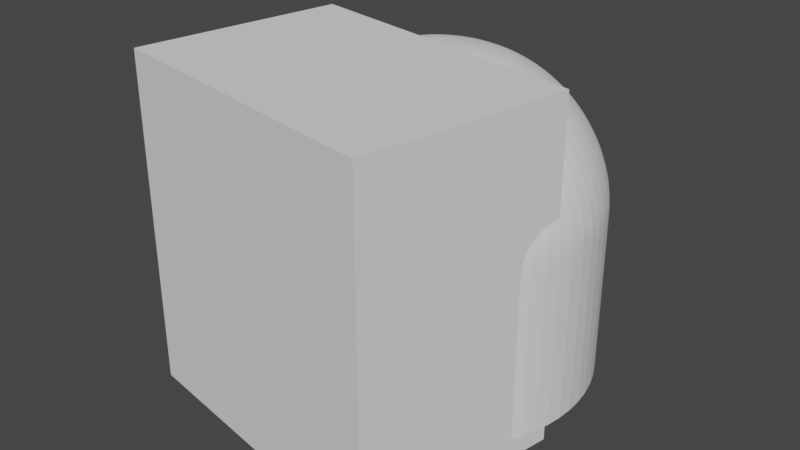# Source: Door_stop_nub.blend  (saved by Blender 2.92.15; exported with 4.5.12 LTS)
import bpy
from mathutils import Matrix  # noqa: F401  (used for matrix-valued properties, if any)

bpy.ops.wm.read_factory_settings(use_empty=True)
scene = bpy.context.scene
scene.name = 'Scene'

# ---- collections
col_collection = bpy.data.collections.new('Collection'); scene.collection.children.link(col_collection)

# ---- world
world_world = bpy.data.worlds.new('World'); scene.world = world_world
world_world.use_nodes = True; world_world.node_tree.nodes.clear()
_N = world_world.node_tree.nodes; _L = world_world.node_tree.links
n0 = _N.new('ShaderNodeOutputWorld'); n0.name = 'World Output'; n0.location = (300, 300)
n1 = _N.new('ShaderNodeBackground'); n1.name = 'Background'; n1.location = (10, 300)
n1.inputs[0].default_value = (0.05088, 0.05088, 0.05088, 1.0)
_L.new(n1.outputs[0], n0.inputs[0])
n0.is_active_output = True
world_world.color = (0.05088, 0.05088, 0.05088)
world_world.use_sun_shadow = False
world_world.sun_shadow_jitter_overblur = 0.0

# ---- meshes
me_circle = bpy.data.meshes.new('Circle')
me_circle.from_pydata([(0.0, 7.775, 0.0), (-2.976, 7.184, 0.0), (-5.498, 5.498, 0.0), (-7.184, 2.976, 0.0), (-7.775, -3.399e-07, 0.0), (-7.184, -2.976, 0.0), (-5.498, -5.498, 0.0), (-2.976, -7.184, 0.0), (-1.174e-06, -7.775, 0.0), (2.976, -7.184, 0.0), (5.498, -5.498, 0.0), (7.184, -2.976, 0.0), (7.775, 9.272e-08, 0.0), (7.184, 2.976, 0.0), (5.498, 5.498, 0.0), (2.976, 7.184, 0.0), (-7.775, -2.163e-07, 6.911), (-2.976, 7.184, 8.063), (-7.184, 2.976, 6.911), (-5.498, 5.498, 6.911), (-3.399e-07, 7.775, 6.911), (-7.184, -2.976, 8.063), (-5.498, -5.498, 8.063), (-2.976, -7.184, 8.063), (-1.174e-06, -7.775, 8.063), (2.976, -7.184, 8.063), (5.498, -5.498, 8.063), (7.184, -2.976, 8.063), (7.775, 9.272e-08, 8.063), (7.184, 2.976, 8.063), (5.498, 5.498, 8.063), (2.976, 7.184, 6.911), (-0.6814, -0.7146, 14.94), (8.338e-11, -1.363, 14.9), (3.032e-10, -2.576, 14.62), (6.139e-10, -3.645, 14.22), (9.702e-10, -4.576, 13.69), (1.326e-09, -5.375, 13.07), (1.637e-09, -6.048, 12.38), (1.857e-09, -6.6, 11.64), (1.94e-09, -7.039, 10.88), (1.842e-09, -7.37, 10.12), (1.516e-09, -7.599, 9.375), (9.171e-10, -7.732, 8.683), (7.184, -2.976, 6.911), (0.5216, -1.259, 14.9), (0.9857, -2.38, 14.62), (1.395, -3.367, 14.22), (1.751, -4.227, 13.69), (2.057, -4.965, 13.07), (2.314, -5.587, 12.38), (2.526, -6.098, 11.64), (2.694, -6.504, 10.88), (2.821, -6.809, 10.12), (2.908, -7.021, 9.375), (2.959, -7.144, 8.683), (5.498, -5.498, 6.911), (0.9637, -0.9637, 14.9), (1.821, -1.821, 14.62), (2.577, -2.577, 14.22), (3.235, -3.235, 13.69), (3.8, -3.8, 13.07), (4.276, -4.276, 12.38), (4.667, -4.667, 11.64), (4.978, -4.978, 10.88), (5.212, -5.212, 10.12), (5.374, -5.374, 9.375), (5.468, -5.468, 8.683), (2.976, -7.184, 6.911), (1.259, -0.5216, 14.9), (2.38, -0.9857, 14.62), (3.367, -1.395, 14.22), (4.227, -1.751, 13.69), (4.965, -2.057, 13.07), (5.587, -2.314, 12.38), (6.098, -2.526, 11.64), (6.504, -2.694, 10.88), (6.809, -2.821, 10.12), (7.021, -2.908, 9.375), (7.144, -2.959, 8.683), (-2.976, 7.184, 6.911), (1.363, 5.966e-08, 14.9), (2.576, 1.129e-07, 14.62), (3.645, 1.599e-07, 14.22), (4.576, 2.01e-07, 13.69), (5.375, 2.363e-07, 13.07), (6.048, 2.66e-07, 12.38), (6.6, 2.904e-07, 11.64), (7.039, 3.096e-07, 10.88), (7.37, 3.24e-07, 10.12), (7.599, 3.337e-07, 9.375), (7.732, 3.389e-07, 8.683), (-1.174e-06, -7.775, 6.911), (1.259, 0.5216, 14.9), (2.38, 0.9857, 14.62), (3.367, 1.395, 14.22), (4.227, 1.751, 13.69), (4.965, 2.057, 13.07), (5.587, 2.314, 12.38), (6.098, 2.526, 11.64), (6.504, 2.694, 10.88), (6.809, 2.821, 10.12), (7.021, 2.908, 9.375), (7.144, 2.959, 8.683), (-2.976, -7.184, 6.911), (0.9637, 0.9637, 14.9), (1.821, 1.821, 14.62), (2.577, 2.577, 14.22), (3.235, 3.235, 13.69), (3.8, 3.8, 13.07), (4.276, 4.276, 12.38), (4.667, 4.667, 11.64), (4.978, 4.978, 10.88), (5.212, 5.212, 10.12), (5.374, 5.374, 9.375), (5.468, 5.468, 8.683), (5.498, 5.498, 6.911), (0.5216, 1.259, 14.9), (0.9857, 2.38, 14.62), (1.395, 3.367, 14.22), (1.751, 4.227, 13.69), (2.057, 4.965, 13.07), (2.314, 5.587, 12.38), (2.526, 6.098, 11.64), (2.694, 6.504, 10.88), (2.821, 6.809, 10.12), (2.908, 7.021, 9.375), (2.959, 7.144, 8.683), (2.976, 7.184, 8.063), (-1.192e-07, 1.363, 14.9), (-2.255e-07, 2.576, 14.62), (-3.192e-07, 3.645, 14.22), (-4.01e-07, 4.576, 13.69), (-4.712e-07, 5.375, 13.07), (-5.303e-07, 6.048, 12.38), (-5.789e-07, 6.6, 11.64), (-6.173e-07, 7.039, 10.88), (-6.462e-07, 7.37, 10.12), (-6.659e-07, 7.599, 9.375), (-6.769e-07, 7.732, 8.683), (-6.797e-07, 7.775, 8.063), (-0.5216, 1.259, 14.9), (-0.9857, 2.38, 14.62), (-1.395, 3.367, 14.22), (-1.751, 4.227, 13.69), (-2.057, 4.965, 13.07), (-2.314, 5.587, 12.38), (-2.526, 6.098, 11.64), (-2.694, 6.504, 10.88), (-2.821, 6.809, 10.12), (-2.908, 7.021, 9.375), (-2.959, 7.144, 8.683), (-7.184, -2.976, 6.911), (-0.9637, 0.9637, 14.9), (-1.821, 1.821, 14.62), (-2.577, 2.577, 14.22), (-3.235, 3.235, 13.69), (-3.8, 3.8, 13.07), (-4.276, 4.276, 12.38), (-4.667, 4.667, 11.64), (-4.978, 4.978, 10.88), (-5.212, 5.212, 10.12), (-5.374, 5.374, 9.375), (-5.468, 5.468, 8.683), (-5.498, 5.498, 8.063), (-1.259, 0.5216, 14.9), (-2.38, 0.9857, 14.62), (-3.367, 1.395, 14.22), (-4.227, 1.751, 13.69), (-4.965, 2.057, 13.07), (-5.587, 2.314, 12.38), (-6.098, 2.526, 11.64), (-6.504, 2.694, 10.88), (-6.809, 2.821, 10.12), (-7.021, 2.908, 9.375), (-7.144, 2.959, 8.683), (-7.184, 2.976, 8.063), (-1.363, -1.634e-08, 14.9), (-2.576, -3.102e-08, 14.62), (-3.645, -4.408e-08, 14.22), (-4.576, -5.553e-08, 13.69), (-5.375, -6.542e-08, 13.07), (-6.048, -7.375e-08, 12.38), (-6.6, -8.057e-08, 11.64), (-7.039, -8.588e-08, 10.88), (-7.37, -8.973e-08, 10.12), (-7.599, -9.214e-08, 9.375), (-7.732, -9.313e-08, 8.683), (-7.775, -9.272e-08, 8.063), (-1.259, -0.5216, 14.9), (-2.38, -0.9857, 14.62), (-3.367, -1.395, 14.22), (-4.227, -1.751, 13.69), (-4.965, -2.057, 13.07), (-5.587, -2.314, 12.38), (-6.098, -2.526, 11.64), (-6.504, -2.694, 10.88), (-6.809, -2.821, 10.12), (-7.021, -2.908, 9.375), (-7.144, -2.959, 8.683), (-5.498, -5.498, 6.911), (-0.9637, -0.9637, 14.9), (-1.821, -1.821, 14.62), (-2.577, -2.577, 14.22), (-3.235, -3.235, 13.69), (-3.8, -3.8, 13.07), (-4.276, -4.276, 12.38), (-4.667, -4.667, 11.64), (-4.978, -4.978, 10.88), (-5.212, -5.212, 10.12), (-5.374, -5.374, 9.375), (-5.468, -5.468, 8.683), (7.775, 9.272e-08, 6.911), (-0.5216, -1.259, 14.9), (-0.9857, -2.38, 14.62), (-1.395, -3.367, 14.22), (-1.751, -4.227, 13.69), (-2.057, -4.965, 13.07), (-2.314, -5.587, 12.38), (-2.526, -6.098, 11.64), (-2.694, -6.504, 10.88), (-2.821, -6.809, 10.12), (-2.908, -7.021, 9.375), (-2.959, -7.144, 8.683), (7.184, 2.976, 6.911), (-2.506e-07, -0.7823, 14.96), (0.6814, -0.7146, 14.94), (-0.7376, 1.202e-07, 14.97), (-2.403e-07, 1.202e-07, 15.01), (0.7376, 2.575e-07, 14.97), (-0.6814, 0.7146, 14.94), (-2.916e-07, 0.7823, 14.96), (0.6814, 0.7146, 14.94), (0.0, 6.955, 0.0), (-2.661, 6.425, 0.0), (-4.918, 4.918, 0.0), (-6.425, 2.661, 0.0), (-6.955, -3.458e-07, 0.0), (-6.425, -2.661, 0.0), (-4.918, -4.918, 0.0), (-2.661, -6.425, 0.0), (-1.194e-06, -6.955, 0.0), (2.661, -6.425, 0.0), (4.918, -4.918, 0.0), (6.425, -2.661, 0.0), (6.955, 9.433e-08, 0.0), (6.425, 2.661, 0.0), (4.918, 4.918, 0.0), (2.661, 6.425, 0.0), (-6.955, -2.201e-07, 7.032), (-6.425, 2.661, 7.032), (4.918, -4.918, 7.032), (-2.661, 6.425, 7.032), (-2.661, -6.425, 7.032), (-6.425, -2.661, 7.032), (-0.5623, 1.358, 7.032), (-1.125, 2.715, 7.032), (-1.687, 4.073, 7.032), (-3.117, 3.117, 7.032), (-2.078, 2.078, 7.032), (-1.039, 1.039, 7.032), (1.358, -0.5623, 7.032), (2.715, -1.125, 7.032), (4.073, -1.687, 7.032), (4.408, 3.087e-08, 7.032), (2.939, 3.615e-09, 7.032), (1.469, -2.364e-08, 7.032), (4.073, 1.687, 7.032), (2.715, 1.125, 7.032), (1.358, 0.5623, 7.032), (-0.5623, -1.358, 7.032), (-1.125, -2.715, 7.032), (-1.687, -4.073, 7.032), (-9.847e-07, -4.408, 7.032), (-8.991e-07, -2.939, 7.032), (-8.135e-07, -1.469, 7.032), (-4.073, 1.687, 7.032), (-2.715, 1.125, 7.032), (-1.358, 0.5623, 7.032), (1.687, -4.073, 7.032), (1.125, -2.715, 7.032), (0.5623, -1.358, 7.032), (-1.358, -0.5623, 7.032), (-2.715, -1.125, 7.032), (-4.073, -1.687, 7.032), (-3.117, -3.117, 7.032), (-2.078, -2.078, 7.032), (-1.039, -1.039, 7.032), (-4.408, -1.443e-07, 7.032), (-2.939, -1.132e-07, 7.032), (-1.469, -8.204e-08, 7.032), (-6.558e-07, 1.469, 7.032), (-5.838e-07, 2.939, 7.032), (-5.118e-07, 4.408, 7.032), (3.117, 3.117, 7.032), (2.078, 2.078, 7.032), (1.039, 1.039, 7.032), (3.117, -3.117, 7.032), (2.078, -2.078, 7.032), (1.039, -1.039, 7.032), (0.5623, 1.358, 7.032), (1.125, 2.715, 7.032), (1.687, 4.073, 7.032), (0.7347, 0.7704, 7.032), (-1.549e-07, 0.8435, 7.032), (-0.7347, 0.7704, 7.032), (0.7953, 7.886e-08, 7.032), (-7.905e-08, 3.02e-08, 7.032), (-0.7953, 3.02e-08, 7.032), (0.7347, -0.7704, 7.032), (-2.132e-07, -0.8435, 7.032), (-0.7347, -0.7704, 7.032), (-4.915, 4.915, 7.032), (6.421, -2.66, 7.032), (6.95, 8.097e-08, 7.032), (6.421, 2.66, 7.032), (-1.147e-06, -6.95, 7.032), (2.66, -6.421, 7.032), (-4.915, -4.915, 7.032), (-4.011e-07, 6.95, 7.032), (4.915, 4.915, 7.032), (2.66, 6.421, 7.032), (-5.249, -2.174, 7.032), (-5.681, -1.822e-07, 7.032), (-2.174, -5.249, 7.032), (4.017, -4.017, 7.032), (-2.174, 5.249, 7.032), (-5.249, 2.174, 7.032), (2.173, 5.247, 7.032), (-4.564e-07, 5.679, 7.032), (5.247, 2.173, 7.032), (4.016, 4.016, 7.032), (-4.016, 4.016, 7.032), (-1.066e-06, -5.679, 7.032), (-4.016, -4.016, 7.032), (2.173, -5.247, 7.032), (5.247, -2.173, 7.032), (5.679, 5.592e-08, 7.032)], [], [(212, 224, 29, 28), (152, 200, 22, 21), (224, 116, 30, 29), (200, 104, 23, 22), (116, 31, 128, 30), (104, 92, 24, 23), (20, 80, 17, 140), (31, 20, 140, 128), (92, 68, 25, 24), (80, 19, 164, 17), (68, 56, 26, 25), (19, 18, 176, 164), (56, 44, 27, 26), (18, 16, 188, 176), (44, 212, 28, 27), (16, 152, 21, 188), (81, 93, 232, 229), (69, 81, 229, 226), (57, 69, 226, 45), (232, 117, 129, 231), (229, 232, 231, 228), (226, 229, 228, 225), (45, 226, 225, 33), (231, 129, 141, 230), (228, 231, 230, 227), (225, 228, 227, 32), (33, 225, 32, 213), (230, 141, 153, 165), (227, 230, 165, 177), (32, 227, 177, 189), (213, 32, 189, 201), (93, 105, 117, 232), (33, 34, 46, 45), (45, 46, 58, 57), (57, 58, 70, 69), (69, 70, 82, 81), (81, 82, 94, 93), (93, 94, 106, 105), (105, 106, 118, 117), (117, 118, 130, 129), (129, 130, 142, 141), (141, 142, 154, 153), (153, 154, 166, 165), (165, 166, 178, 177), (177, 178, 190, 189), (189, 190, 202, 201), (201, 202, 214, 213), (213, 214, 34, 33), (34, 35, 47, 46), (46, 47, 59, 58), (58, 59, 71, 70), (70, 71, 83, 82), (82, 83, 95, 94), (94, 95, 107, 106), (106, 107, 119, 118), (118, 119, 131, 130), (130, 131, 143, 142), (142, 143, 155, 154), (154, 155, 167, 166), (166, 167, 179, 178), (178, 179, 191, 190), (190, 191, 203, 202), (202, 203, 215, 214), (214, 215, 35, 34), (35, 36, 48, 47), (47, 48, 60, 59), (59, 60, 72, 71), (71, 72, 84, 83), (83, 84, 96, 95), (95, 96, 108, 107), (107, 108, 120, 119), (119, 120, 132, 131), (131, 132, 144, 143), (143, 144, 156, 155), (155, 156, 168, 167), (167, 168, 180, 179), (179, 180, 192, 191), (191, 192, 204, 203), (203, 204, 216, 215), (215, 216, 36, 35), (36, 37, 49, 48), (48, 49, 61, 60), (60, 61, 73, 72), (72, 73, 85, 84), (84, 85, 97, 96), (96, 97, 109, 108), (108, 109, 121, 120), (120, 121, 133, 132), (132, 133, 145, 144), (144, 145, 157, 156), (156, 157, 169, 168), (168, 169, 181, 180), (180, 181, 193, 192), (192, 193, 205, 204), (204, 205, 217, 216), (216, 217, 37, 36), (37, 38, 50, 49), (49, 50, 62, 61), (61, 62, 74, 73), (73, 74, 86, 85), (85, 86, 98, 97), (97, 98, 110, 109), (109, 110, 122, 121), (121, 122, 134, 133), (133, 134, 146, 145), (145, 146, 158, 157), (157, 158, 170, 169), (169, 170, 182, 181), (181, 182, 194, 193), (193, 194, 206, 205), (205, 206, 218, 217), (217, 218, 38, 37), (38, 39, 51, 50), (50, 51, 63, 62), (62, 63, 75, 74), (74, 75, 87, 86), (86, 87, 99, 98), (98, 99, 111, 110), (110, 111, 123, 122), (122, 123, 135, 134), (134, 135, 147, 146), (146, 147, 159, 158), (158, 159, 171, 170), (170, 171, 183, 182), (182, 183, 195, 194), (194, 195, 207, 206), (206, 207, 219, 218), (218, 219, 39, 38), (39, 40, 52, 51), (51, 52, 64, 63), (63, 64, 76, 75), (75, 76, 88, 87), (87, 88, 100, 99), (99, 100, 112, 111), (111, 112, 124, 123), (123, 124, 136, 135), (135, 136, 148, 147), (147, 148, 160, 159), (159, 160, 172, 171), (171, 172, 184, 183), (183, 184, 196, 195), (195, 196, 208, 207), (207, 208, 220, 219), (219, 220, 40, 39), (40, 41, 53, 52), (52, 53, 65, 64), (64, 65, 77, 76), (76, 77, 89, 88), (88, 89, 101, 100), (100, 101, 113, 112), (112, 113, 125, 124), (124, 125, 137, 136), (136, 137, 149, 148), (148, 149, 161, 160), (160, 161, 173, 172), (172, 173, 185, 184), (184, 185, 197, 196), (196, 197, 209, 208), (208, 209, 221, 220), (220, 221, 41, 40), (41, 42, 54, 53), (53, 54, 66, 65), (65, 66, 78, 77), (77, 78, 90, 89), (89, 90, 102, 101), (101, 102, 114, 113), (113, 114, 126, 125), (125, 126, 138, 137), (137, 138, 150, 149), (149, 150, 162, 161), (161, 162, 174, 173), (173, 174, 186, 185), (185, 186, 198, 197), (197, 198, 210, 209), (209, 210, 222, 221), (221, 222, 42, 41), (42, 43, 55, 54), (54, 55, 67, 66), (66, 67, 79, 78), (78, 79, 91, 90), (90, 91, 103, 102), (102, 103, 115, 114), (114, 115, 127, 126), (126, 127, 139, 138), (138, 139, 151, 150), (150, 151, 163, 162), (162, 163, 175, 174), (174, 175, 187, 186), (186, 187, 199, 198), (198, 199, 211, 210), (210, 211, 223, 222), (222, 223, 43, 42), (43, 24, 25, 55), (55, 25, 26, 67), (67, 26, 27, 79), (79, 27, 28, 91), (91, 28, 29, 103), (103, 29, 30, 115), (115, 30, 128, 127), (127, 128, 140, 139), (139, 140, 17, 151), (151, 17, 164, 163), (163, 164, 176, 175), (175, 176, 188, 187), (187, 188, 21, 199), (199, 21, 22, 211), (211, 22, 23, 223), (223, 23, 24, 43), (4, 5, 152, 16), (11, 12, 212, 44), (3, 4, 16, 18), (10, 11, 44, 56), (2, 3, 18, 19), (9, 10, 56, 68), (1, 2, 19, 80), (8, 9, 68, 92), (15, 0, 20, 31), (0, 1, 80, 20), (7, 8, 92, 104), (14, 15, 31, 116), (6, 7, 104, 200), (13, 14, 116, 224), (5, 6, 200, 152), (12, 13, 224, 212), (237, 249, 254, 238), (244, 313, 314, 245), (236, 250, 249, 237), (243, 251, 313, 244), (235, 312, 250, 236), (242, 317, 251, 243), (234, 252, 312, 235), (241, 316, 317, 242), (248, 321, 319, 233), (233, 319, 252, 234), (240, 253, 316, 241), (247, 320, 321, 248), (239, 318, 253, 240), (246, 315, 320, 247), (238, 254, 318, 239), (245, 314, 315, 246), (1, 0, 233, 234), (2, 1, 234, 235), (3, 2, 235, 236), (4, 3, 236, 237), (5, 4, 237, 238), (6, 5, 238, 239), (7, 6, 239, 240), (8, 7, 240, 241), (9, 8, 241, 242), (10, 9, 242, 243), (11, 10, 243, 244), (12, 11, 244, 245), (13, 12, 245, 246), (14, 13, 246, 247), (15, 14, 247, 248), (0, 15, 248, 233), (302, 328, 331, 294), (294, 295, 301, 302), (295, 296, 300, 301), (336, 313, 251, 325), (297, 298, 262, 263), (298, 299, 261, 262), (329, 319, 321, 328), (302, 301, 292, 293), (301, 300, 291, 292), (322, 254, 249, 323), (288, 289, 283, 284), (289, 290, 282, 283), (325, 251, 317, 335), (279, 280, 298, 297), (280, 281, 299, 298), (331, 320, 315, 330), (267, 268, 295, 294), (268, 269, 296, 295), (324, 253, 318, 334), (285, 286, 271, 272), (286, 287, 270, 271), (326, 252, 319, 329), (293, 292, 256, 257), (292, 291, 255, 256), (323, 249, 250, 327), (276, 277, 289, 288), (277, 278, 290, 289), (334, 318, 254, 322), (284, 283, 286, 285), (283, 282, 287, 286), (335, 317, 316, 333), (273, 274, 280, 279), (274, 275, 281, 280), (327, 250, 312, 332), (258, 259, 277, 276), (259, 260, 278, 277), (333, 316, 253, 324), (272, 271, 274, 273), (271, 270, 275, 274), (330, 315, 314, 337), (264, 265, 268, 267), (265, 266, 269, 268), (332, 312, 252, 326), (257, 256, 259, 258), (256, 255, 260, 259), (263, 262, 265, 264), (262, 261, 266, 265), (300, 296, 269, 303), (303, 269, 266, 306), (306, 266, 261, 309), (309, 261, 299, 281), (291, 300, 303, 304), (304, 303, 306, 307), (307, 306, 309, 310), (310, 309, 281, 275), (255, 291, 304, 305), (305, 304, 307, 308), (308, 307, 310, 311), (311, 310, 275, 270), (260, 255, 305, 278), (278, 305, 308, 290), (290, 308, 311, 282), (282, 311, 270, 287), (337, 314, 313, 336), (263, 336, 325, 297), (293, 329, 328, 302), (284, 322, 323, 288), (297, 325, 335, 279), (294, 331, 330, 267), (272, 324, 334, 285), (257, 326, 329, 293), (288, 323, 327, 276), (285, 334, 322, 284), (279, 335, 333, 273), (276, 327, 332, 258), (273, 333, 324, 272), (267, 330, 337, 264), (258, 332, 326, 257), (264, 337, 336, 263), (328, 321, 320, 331)])
_k = {(0, 1): 1.0, (1, 2): 1.0, (2, 3): 1.0, (3, 4): 1.0, (4, 5): 1.0, (5, 6): 1.0, (6, 7): 1.0, (7, 8): 1.0, (8, 9): 1.0, (9, 10): 1.0, (10, 11): 1.0, (11, 12): 1.0, (12, 13): 1.0, (13, 14): 1.0, (14, 15): 1.0, (0, 15): 1.0, (233, 234): 1.0, (234, 235): 1.0, (235, 236): 1.0, (236, 237): 1.0, (237, 238): 1.0, (238, 239): 1.0, (239, 240): 1.0, (240, 241): 1.0, (241, 242): 1.0, (242, 243): 1.0, (243, 244): 1.0, (244, 245): 1.0, (245, 246): 1.0, (246, 247): 1.0, (247, 248): 1.0, (233, 248): 1.0, (249, 250): 1.0, (249, 254): 1.0, (294, 302): 1.0, (263, 297): 1.0, (293, 302): 1.0, (284, 288): 1.0, (279, 297): 1.0, (267, 294): 1.0, (272, 285): 1.0, (257, 293): 1.0, (276, 288): 1.0, (284, 285): 1.0, (273, 279): 1.0, (258, 276): 1.0, (272, 273): 1.0, (264, 267): 1.0, (257, 258): 1.0, (263, 264): 1.0, (320, 321): 1.0, (319, 321): 1.0, (315, 320): 1.0, (316, 317): 1.0, (314, 315): 1.0, (313, 314): 1.0, (254, 318): 1.0, (253, 318): 1.0, (253, 316): 1.0, (252, 319): 1.0, (252, 312): 1.0, (251, 317): 1.0, (250, 312): 1.0, (251, 313): 1.0}
me_circle.attributes.new('crease_edge', 'FLOAT', 'EDGE').data.foreach_set('value', [_k.get((min(e.vertices), max(e.vertices)), 0.0) for e in me_circle.edges])
_uv = me_circle.uv_layers.new(name='UVMap')
_uv.uv.foreach_set('vector', [0.0, 0.0, 0.0, 0.0, 0.0, 0.0, 0.0, 0.0, 0.0, 0.0, 0.0, 0.0, 0.0, 0.0, 0.0, 0.0, 0.0, 0.0, 0.0, 0.0, 0.0, 0.0, 0.0, 0.0, 0.0, 0.0, 0.0, 0.0, 0.0, 0.0, 0.0, 0.0, 0.0, 0.0, 0.0, 0.0, 0.0, 0.0, 0.0, 0.0, 0.0, 0.0, 0.0, 0.0, 0.0, 0.0, 0.0, 0.0, 0.0, 0.0, 0.0, 0.0, 0.0, 0.0, 0.0, 0.0, 0.0, 0.0, 0.0, 0.0, 0.0, 0.0, 0.0, 0.0, 0.0, 0.0, 0.0, 0.0, 0.0, 0.0, 0.0, 0.0, 0.0, 0.0, 0.0, 0.0, 0.0, 0.0, 0.0, 0.0, 0.0, 0.0, 0.0, 0.0, 0.0, 0.0, 0.0, 0.0, 0.0, 0.0, 0.0, 0.0, 0.0, 0.0, 0.0, 0.0, 0.0, 0.0, 0.0, 0.0, 0.0, 0.0, 0.0, 0.0, 0.0, 0.0, 0.0, 0.0, 0.0, 0.0, 0.0, 0.0, 0.0, 0.0, 0.0, 0.0, 0.0, 0.0, 0.0, 0.0, 0.0, 0.0, 0.0, 0.0, 0.0, 0.0, 0.0, 0.0, 0.25, 11.92, 0.3125, 11.92, 0.375, 11.92, 0.3214, 11.92, 0.1875, 11.92, 0.25, 11.92, 0.3214, 11.92, 0.25, 11.92, 0.125, 11.92, 0.1875, 11.92, 0.25, 11.92, 0.0625, 11.92, 0.375, 11.92, 0.4375, 11.92, 0.5, 11.92, 0.4286, 11.92, 0.3214, 11.92, 0.375, 11.92, 0.4286, 11.92, 0.375, 11.92, 0.25, 11.92, 0.3214, 11.92, 0.375, 11.92, 0.2857, 11.92, 0.0625, 11.92, 0.25, 11.92, 0.2857, 11.92, 0.0, 11.92, 0.5714, 11.92, 0.5, 11.92, 0.5625, 11.92, 0.625, 11.92, 0.625, 11.92, 0.5714, 11.92, 0.625, 11.92, 0.6786, 11.92, 0.7143, 11.92, 0.625, 11.92, 0.6786, 11.92, 0.75, 11.92, 1.0, 11.92, 0.7143, 11.92, 0.75, 11.92, 0.9375, 11.92, 0.625, 11.92, 0.5625, 11.92, 0.625, 11.92, 0.6875, 11.92, 0.6786, 11.92, 0.625, 11.92, 0.6875, 11.92, 0.75, 11.92, 0.75, 11.92, 0.6786, 11.92, 0.75, 11.92, 0.8125, 11.92, 0.9375, 11.92, 0.75, 11.92, 0.8125, 11.92, 0.875, 11.92, 0.3125, 11.92, 0.375, 11.92, 0.4375, 11.92, 0.375, 11.92, 0.0, 11.92, 0.0, 11.69, 0.0625, 11.69, 0.0625, 11.92, 0.0625, 11.92, 0.0625, 11.69, 0.125, 11.69, 0.125, 11.92, 0.125, 11.92, 0.125, 11.69, 0.1875, 11.69, 0.1875, 11.92, 0.1875, 11.92, 0.1875, 11.69, 0.25, 11.69, 0.25, 11.92, 0.25, 11.92, 0.25, 11.69, 0.3125, 11.69, 0.3125, 11.92, 0.3125, 11.92, 0.3125, 11.69, 0.375, 11.69, 0.375, 11.92, 0.375, 11.92, 0.375, 11.69, 0.4375, 11.69, 0.4375, 11.92, 0.4375, 11.92, 0.4375, 11.69, 0.5, 11.69, 0.5, 11.92, 0.5, 11.92, 0.5, 11.69, 0.5625, 11.69, 0.5625, 11.92, 0.5625, 11.92, 0.5625, 11.69, 0.625, 11.69, 0.625, 11.92, 0.625, 11.92, 0.625, 11.69, 0.6875, 11.69, 0.6875, 11.92, 0.6875, 11.92, 0.6875, 11.69, 0.75, 11.69, 0.75, 11.92, 0.75, 11.92, 0.75, 11.69, 0.8125, 11.69, 0.8125, 11.92, 0.8125, 11.92, 0.8125, 11.69, 0.875, 11.69, 0.875, 11.92, 0.875, 11.92, 0.875, 11.69, 0.9375, 11.69, 0.9375, 11.92, 0.9375, 11.92, 0.9375, 11.69, 1.0, 11.69, 1.0, 11.92, 0.0, 11.69, 0.0, 11.34, 0.0625, 11.34, 0.0625, 11.69, 0.0625, 11.69, 0.0625, 11.34, 0.125, 11.34, 0.125, 11.69, 0.125, 11.69, 0.125, 11.34, 0.1875, 11.34, 0.1875, 11.69, 0.1875, 11.69, 0.1875, 11.34, 0.25, 11.34, 0.25, 11.69, 0.25, 11.69, 0.25, 11.34, 0.3125, 11.34, 0.3125, 11.69, 0.3125, 11.69, 0.3125, 11.34, 0.375, 11.34, 0.375, 11.69, 0.375, 11.69, 0.375, 11.34, 0.4375, 11.34, 0.4375, 11.69, 0.4375, 11.69, 0.4375, 11.34, 0.5, 11.34, 0.5, 11.69, 0.5, 11.69, 0.5, 11.34, 0.5625, 11.34, 0.5625, 11.69, 0.5625, 11.69, 0.5625, 11.34, 0.625, 11.34, 0.625, 11.69, 0.625, 11.69, 0.625, 11.34, 0.6875, 11.34, 0.6875, 11.69, 0.6875, 11.69, 0.6875, 11.34, 0.75, 11.34, 0.75, 11.69, 0.75, 11.69, 0.75, 11.34, 0.8125, 11.34, 0.8125, 11.69, 0.8125, 11.69, 0.8125, 11.34, 0.875, 11.34, 0.875, 11.69, 0.875, 11.69, 0.875, 11.34, 0.9375, 11.34, 0.9375, 11.69, 0.9375, 11.69, 0.9375, 11.34, 1.0, 11.34, 1.0, 11.69, 0.0, 11.34, 0.0, 10.89, 0.0625, 10.89, 0.0625, 11.34, 0.0625, 11.34, 0.0625, 10.89, 0.125, 10.89, 0.125, 11.34, 0.125, 11.34, 0.125, 10.89, 0.1875, 10.89, 0.1875, 11.34, 0.1875, 11.34, 0.1875, 10.89, 0.25, 10.89, 0.25, 11.34, 0.25, 11.34, 0.25, 10.89, 0.3125, 10.89, 0.3125, 11.34, 0.3125, 11.34, 0.3125, 10.89, 0.375, 10.89, 0.375, 11.34, 0.375, 11.34, 0.375, 10.89, 0.4375, 10.89, 0.4375, 11.34, 0.4375, 11.34, 0.4375, 10.89, 0.5, 10.89, 0.5, 11.34, 0.5, 11.34, 0.5, 10.89, 0.5625, 10.89, 0.5625, 11.34, 0.5625, 11.34, 0.5625, 10.89, 0.625, 10.89, 0.625, 11.34, 0.625, 11.34, 0.625, 10.89, 0.6875, 10.89, 0.6875, 11.34, 0.6875, 11.34, 0.6875, 10.89, 0.75, 10.89, 0.75, 11.34, 0.75, 11.34, 0.75, 10.89, 0.8125, 10.89, 0.8125, 11.34, 0.8125, 11.34, 0.8125, 10.89, 0.875, 10.89, 0.875, 11.34, 0.875, 11.34, 0.875, 10.89, 0.9375, 10.89, 0.9375, 11.34, 0.9375, 11.34, 0.9375, 10.89, 1.0, 10.89, 1.0, 11.34, 0.0, 10.89, 0.0, 10.35, 0.0625, 10.35, 0.0625, 10.89, 0.0625, 10.89, 0.0625, 10.35, 0.125, 10.35, 0.125, 10.89, 0.125, 10.89, 0.125, 10.35, 0.1875, 10.35, 0.1875, 10.89, 0.1875, 10.89, 0.1875, 10.35, 0.25, 10.35, 0.25, 10.89, 0.25, 10.89, 0.25, 10.35, 0.3125, 10.35, 0.3125, 10.89, 0.3125, 10.89, 0.3125, 10.35, 0.375, 10.35, 0.375, 10.89, 0.375, 10.89, 0.375, 10.35, 0.4375, 10.35, 0.4375, 10.89, 0.4375, 10.89, 0.4375, 10.35, 0.5, 10.35, 0.5, 10.89, 0.5, 10.89, 0.5, 10.35, 0.5625, 10.35, 0.5625, 10.89, 0.5625, 10.89, 0.5625, 10.35, 0.625, 10.35, 0.625, 10.89, 0.625, 10.89, 0.625, 10.35, 0.6875, 10.35, 0.6875, 10.89, 0.6875, 10.89, 0.6875, 10.35, 0.75, 10.35, 0.75, 10.89, 0.75, 10.89, 0.75, 10.35, 0.8125, 10.35, 0.8125, 10.89, 0.8125, 10.89, 0.8125, 10.35, 0.875, 10.35, 0.875, 10.89, 0.875, 10.89, 0.875, 10.35, 0.9375, 10.35, 0.9375, 10.89, 0.9375, 10.89, 0.9375, 10.35, 1.0, 10.35, 1.0, 10.89, 0.0, 10.35, 0.0, 9.75, 0.0625, 9.75, 0.0625, 10.35, 0.0625, 10.35, 0.0625, 9.75, 0.125, 9.75, 0.125, 10.35, 0.125, 10.35, 0.125, 9.75, 0.1875, 9.75, 0.1875, 10.35, 0.1875, 10.35, 0.1875, 9.75, 0.25, 9.75, 0.25, 10.35, 0.25, 10.35, 0.25, 9.75, 0.3125, 9.75, 0.3125, 10.35, 0.3125, 10.35, 0.3125, 9.75, 0.375, 9.75, 0.375, 10.35, 0.375, 10.35, 0.375, 9.75, 0.4375, 9.75, 0.4375, 10.35, 0.4375, 10.35, 0.4375, 9.75, 0.5, 9.75, 0.5, 10.35, 0.5, 10.35, 0.5, 9.75, 0.5625, 9.75, 0.5625, 10.35, 0.5625, 10.35, 0.5625, 9.75, 0.625, 9.75, 0.625, 10.35, 0.625, 10.35, 0.625, 9.75, 0.6875, 9.75, 0.6875, 10.35, 0.6875, 10.35, 0.6875, 9.75, 0.75, 9.75, 0.75, 10.35, 0.75, 10.35, 0.75, 9.75, 0.8125, 9.75, 0.8125, 10.35, 0.8125, 10.35, 0.8125, 9.75, 0.875, 9.75, 0.875, 10.35, 0.875, 10.35, 0.875, 9.75, 0.9375, 9.75, 0.9375, 10.35, 0.9375, 10.35, 0.9375, 9.75, 1.0, 9.75, 1.0, 10.35, 0.0, 9.75, 0.0, 9.108, 0.0625, 9.108, 0.0625, 9.75, 0.0625, 9.75, 0.0625, 9.108, 0.125, 9.108, 0.125, 9.75, 0.125, 9.75, 0.125, 9.108, 0.1875, 9.108, 0.1875, 9.75, 0.1875, 9.75, 0.1875, 9.108, 0.25, 9.108, 0.25, 9.75, 0.25, 9.75, 0.25, 9.108, 0.3125, 9.108, 0.3125, 9.75, 0.3125, 9.75, 0.3125, 9.108, 0.375, 9.108, 0.375, 9.75, 0.375, 9.75, 0.375, 9.108, 0.4375, 9.108, 0.4375, 9.75, 0.4375, 9.75, 0.4375, 9.108, 0.5, 9.108, 0.5, 9.75, 0.5, 9.75, 0.5, 9.108, 0.5625, 9.108, 0.5625, 9.75, 0.5625, 9.75, 0.5625, 9.108, 0.625, 9.108, 0.625, 9.75, 0.625, 9.75, 0.625, 9.108, 0.6875, 9.108, 0.6875, 9.75, 0.6875, 9.75, 0.6875, 9.108, 0.75, 9.108, 0.75, 9.75, 0.75, 9.75, 0.75, 9.108, 0.8125, 9.108, 0.8125, 9.75, 0.8125, 9.75, 0.8125, 9.108, 0.875, 9.108, 0.875, 9.75, 0.875, 9.75, 0.875, 9.108, 0.9375, 9.108, 0.9375, 9.75, 0.9375, 9.75, 0.9375, 9.108, 1.0, 9.108, 1.0, 9.75, 0.0, 9.108, 0.0, 8.444, 0.0625, 8.444, 0.0625, 9.108, 0.0625, 9.108, 0.0625, 8.444, 0.125, 8.444, 0.125, 9.108, 0.125, 9.108, 0.125, 8.444, 0.1875, 8.444, 0.1875, 9.108, 0.1875, 9.108, 0.1875, 8.444, 0.25, 8.444, 0.25, 9.108, 0.25, 9.108, 0.25, 8.444, 0.3125, 8.444, 0.3125, 9.108, 0.3125, 9.108, 0.3125, 8.444, 0.375, 8.444, 0.375, 9.108, 0.375, 9.108, 0.375, 8.444, 0.4375, 8.444, 0.4375, 9.108, 0.4375, 9.108, 0.4375, 8.444, 0.5, 8.444, 0.5, 9.108, 0.5, 9.108, 0.5, 8.444, 0.5625, 8.444, 0.5625, 9.108, 0.5625, 9.108, 0.5625, 8.444, 0.625, 8.444, 0.625, 9.108, 0.625, 9.108, 0.625, 8.444, 0.6875, 8.444, 0.6875, 9.108, 0.6875, 9.108, 0.6875, 8.444, 0.75, 8.444, 0.75, 9.108, 0.75, 9.108, 0.75, 8.444, 0.8125, 8.444, 0.8125, 9.108, 0.8125, 9.108, 0.8125, 8.444, 0.875, 8.444, 0.875, 9.108, 0.875, 9.108, 0.875, 8.444, 0.9375, 8.444, 0.9375, 9.108, 0.9375, 9.108, 0.9375, 8.444, 1.0, 8.444, 1.0, 9.108, 0.0, 8.444, 0.0, 7.781, 0.0625, 7.781, 0.0625, 8.444, 0.0625, 8.444, 0.0625, 7.781, 0.125, 7.781, 0.125, 8.444, 0.125, 8.444, 0.125, 7.781, 0.1875, 7.781, 0.1875, 8.444, 0.1875, 8.444, 0.1875, 7.781, 0.25, 7.781, 0.25, 8.444, 0.25, 8.444, 0.25, 7.781, 0.3125, 7.781, 0.3125, 8.444, 0.3125, 8.444, 0.3125, 7.781, 0.375, 7.781, 0.375, 8.444, 0.375, 8.444, 0.375, 7.781, 0.4375, 7.781, 0.4375, 8.444, 0.4375, 8.444, 0.4375, 7.781, 0.5, 7.781, 0.5, 8.444, 0.5, 8.444, 0.5, 7.781, 0.5625, 7.781, 0.5625, 8.444, 0.5625, 8.444, 0.5625, 7.781, 0.625, 7.781, 0.625, 8.444, 0.625, 8.444, 0.625, 7.781, 0.6875, 7.781, 0.6875, 8.444, 0.6875, 8.444, 0.6875, 7.781, 0.75, 7.781, 0.75, 8.444, 0.75, 8.444, 0.75, 7.781, 0.8125, 7.781, 0.8125, 8.444, 0.8125, 8.444, 0.8125, 7.781, 0.875, 7.781, 0.875, 8.444, 0.875, 8.444, 0.875, 7.781, 0.9375, 7.781, 0.9375, 8.444, 0.9375, 8.444, 0.9375, 7.781, 1.0, 7.781, 1.0, 8.444, 0.0, 7.781, 0.0, 7.139, 0.0625, 7.139, 0.0625, 7.781, 0.0625, 7.781, 0.0625, 7.139, 0.125, 7.139, 0.125, 7.781, 0.125, 7.781, 0.125, 7.139, 0.1875, 7.139, 0.1875, 7.781, 0.1875, 7.781, 0.1875, 7.139, 0.25, 7.139, 0.25, 7.781, 0.25, 7.781, 0.25, 7.139, 0.3125, 7.139, 0.3125, 7.781, 0.3125, 7.781, 0.3125, 7.139, 0.375, 7.139, 0.375, 7.781, 0.375, 7.781, 0.375, 7.139, 0.4375, 7.139, 0.4375, 7.781, 0.4375, 7.781, 0.4375, 7.139, 0.5, 7.139, 0.5, 7.781, 0.5, 7.781, 0.5, 7.139, 0.5625, 7.139, 0.5625, 7.781, 0.5625, 7.781, 0.5625, 7.139, 0.625, 7.139, 0.625, 7.781, 0.625, 7.781, 0.625, 7.139, 0.6875, 7.139, 0.6875, 7.781, 0.6875, 7.781, 0.6875, 7.139, 0.75, 7.139, 0.75, 7.781, 0.75, 7.781, 0.75, 7.139, 0.8125, 7.139, 0.8125, 7.781, 0.8125, 7.781, 0.8125, 7.139, 0.875, 7.139, 0.875, 7.781, 0.875, 7.781, 0.875, 7.139, 0.9375, 7.139, 0.9375, 7.781, 0.9375, 7.781, 0.9375, 7.139, 1.0, 7.139, 1.0, 7.781, 0.0, 7.139, 0.0, 6.538, 0.0625, 6.538, 0.0625, 7.139, 0.0625, 7.139, 0.0625, 6.538, 0.125, 6.538, 0.125, 7.139, 0.125, 7.139, 0.125, 6.538, 0.1875, 6.538, 0.1875, 7.139, 0.1875, 7.139, 0.1875, 6.538, 0.25, 6.538, 0.25, 7.139, 0.25, 7.139, 0.25, 6.538, 0.3125, 6.538, 0.3125, 7.139, 0.3125, 7.139, 0.3125, 6.538, 0.375, 6.538, 0.375, 7.139, 0.375, 7.139, 0.375, 6.538, 0.4375, 6.538, 0.4375, 7.139, 0.4375, 7.139, 0.4375, 6.538, 0.5, 6.538, 0.5, 7.139, 0.5, 7.139, 0.5, 6.538, 0.5625, 6.538, 0.5625, 7.139, 0.5625, 7.139, 0.5625, 6.538, 0.625, 6.538, 0.625, 7.139, 0.625, 7.139, 0.625, 6.538, 0.6875, 6.538, 0.6875, 7.139, 0.6875, 7.139, 0.6875, 6.538, 0.75, 6.538, 0.75, 7.139, 0.75, 7.139, 0.75, 6.538, 0.8125, 6.538, 0.8125, 7.139, 0.8125, 7.139, 0.8125, 6.538, 0.875, 6.538, 0.875, 7.139, 0.875, 7.139, 0.875, 6.538, 0.9375, 6.538, 0.9375, 7.139, 0.9375, 7.139, 0.9375, 6.538, 1.0, 6.538, 1.0, 7.139, 0.0, 6.538, 0.0, 6.0, 0.0625, 6.0, 0.0625, 6.538, 0.0625, 6.538, 0.0625, 6.0, 0.125, 6.0, 0.125, 6.538, 0.125, 6.538, 0.125, 6.0, 0.1875, 6.0, 0.1875, 6.538, 0.1875, 6.538, 0.1875, 6.0, 0.25, 6.0, 0.25, 6.538, 0.25, 6.538, 0.25, 6.0, 0.3125, 6.0, 0.3125, 6.538, 0.3125, 6.538, 0.3125, 6.0, 0.375, 6.0, 0.375, 6.538, 0.375, 6.538, 0.375, 6.0, 0.4375, 6.0, 0.4375, 6.538, 0.4375, 6.538, 0.4375, 6.0, 0.5, 6.0, 0.5, 6.538, 0.5, 6.538, 0.5, 6.0, 0.5625, 6.0, 0.5625, 6.538, 0.5625, 6.538, 0.5625, 6.0, 0.625, 6.0, 0.625, 6.538, 0.625, 6.538, 0.625, 6.0, 0.6875, 6.0, 0.6875, 6.538, 0.6875, 6.538, 0.6875, 6.0, 0.75, 6.0, 0.75, 6.538, 0.75, 6.538, 0.75, 6.0, 0.8125, 6.0, 0.8125, 6.538, 0.8125, 6.538, 0.8125, 6.0, 0.875, 6.0, 0.875, 6.538, 0.875, 6.538, 0.875, 6.0, 0.9375, 6.0, 0.9375, 6.538, 0.9375, 6.538, 0.9375, 6.0, 1.0, 6.0, 1.0, 6.538, 0.0, 0.0, 0.0, 0.0, 0.0, 0.0, 0.0, 0.0, 0.0, 0.0, 0.0, 0.0, 0.0, 0.0, 0.0, 0.0, 0.0, 0.0, 0.0, 0.0, 0.0, 0.0, 0.0, 0.0, 0.0, 0.0, 0.0, 0.0, 0.0, 0.0, 0.0, 0.0, 0.0, 0.0, 0.0, 0.0, 0.0, 0.0, 0.0, 0.0, 0.0, 0.0, 0.0, 0.0, 0.0, 0.0, 0.0, 0.0, 0.0, 0.0, 0.0, 0.0, 0.0, 0.0, 0.0, 0.0, 0.0, 0.0, 0.0, 0.0, 0.0, 0.0, 0.0, 0.0, 0.0, 0.0, 0.0, 0.0, 0.0, 0.0, 0.0, 0.0, 0.0, 0.0, 0.0, 0.0, 0.0, 0.0, 0.0, 0.0, 0.0, 0.0, 0.0, 0.0, 0.0, 0.0, 0.0, 0.0, 0.0, 0.0, 0.0, 0.0, 0.0, 0.0, 0.0, 0.0, 0.0, 0.0, 0.0, 0.0, 0.0, 0.0, 0.0, 0.0, 0.0, 0.0, 0.0, 0.0, 0.0, 0.0, 0.0, 0.0, 0.0, 0.0, 0.0, 0.0, 0.0, 0.0, 0.0, 0.0, 0.0, 0.0, 0.0, 0.0, 0.0, 0.0, 0.0, 0.0, 0.0, 0.0, 0.0, 0.0, 0.0, 0.0, 0.0, 0.0, 0.0, 0.0, 0.0, 0.0, 0.0, 0.0, 0.0, 0.0, 0.0, 0.0, 0.0, 0.0, 0.0, 0.0, 0.0, 0.0, 0.0, 0.0, 0.0, 0.0, 0.0, 0.0, 0.0, 0.0, 0.0, 0.0, 0.0, 0.0, 0.0, 0.0, 0.0, 0.0, 0.0, 0.0, 0.0, 0.0, 0.0, 0.0, 0.0, 0.0, 0.0, 0.0, 0.0, 0.0, 0.0, 0.0, 0.0, 0.0, 0.0, 0.0, 0.0, 0.0, 0.0, 0.0, 0.0, 0.0, 0.0, 0.0, 0.0, 0.0, 0.0, 0.0, 0.0, 0.0, 0.0, 0.0, 0.0, 0.0, 0.0, 0.0, 0.0, 0.0, 0.0, 0.0, 0.0, 0.0, 0.0, 0.0, 0.0, 0.0, 0.0, 0.0, 0.0, 0.0, 0.0, 0.0, 0.0, 0.0, 0.0, 0.0, 0.0, 0.0, 0.0, 0.0, 0.0, 0.0, 0.0, 0.0, 0.0, 0.0, 0.0, 0.0, 0.0, 0.0, 0.0, 0.0, 0.0, 0.0, 0.0, 0.0, 0.0, 0.0, 0.0, 0.0, 0.0, 0.0, 0.0, 0.0, 0.0, 0.0, 0.0, 0.0, 0.0, 0.0, 0.0, 0.0, 0.0, 0.0, 0.0, 0.0, 0.0, 0.0, 0.0, 0.0, 0.0, 0.0, 0.0, 0.0, 0.0, 0.0, 0.0, 0.0, 0.0, 0.0, 0.0, 0.0, 0.0, 0.0, 0.0, 0.0, 0.0, 0.0, 0.0, 0.0, 0.0, 0.0, 0.0, 0.0, 0.0, 0.0, 0.0, 0.0, 0.0, 0.0, 0.0, 0.0, 0.0, 0.0, 0.0, 0.0, 0.0, 0.0, 0.0, 0.0, 0.0, 0.0, 0.0, 0.0, 0.0, 0.0, 0.0, 0.0, 0.0, 0.0, 0.0, 0.0, 0.0, 0.0, 0.0, 0.0, 0.0, 0.0, 0.0, 0.0, 0.0, 0.0, 0.0, 0.0, 0.0, 0.0, 0.0, 0.0, 0.0, 0.0, 0.0, 0.0, 0.0, 0.0, 0.0, 0.0, 0.0, 0.0, 0.0, 0.0, 0.0, 0.0, 0.0, 0.0, 0.0, 0.0, 0.0, 0.0, 0.0, 0.0, 0.0, 0.0, 0.0, 0.0, 0.0, 0.0, 0.0, 0.0, 0.0, 0.0, 0.0, 0.0, 0.0, 0.0, 0.0, 0.0, 0.0, 0.0, 0.0, 0.0, 0.0, 0.0, 0.0, 0.0, 0.0, 0.0, 0.0, 0.0, 0.0, 0.0, 0.0, 0.0, 0.0, 0.0, 0.0, 0.0, 0.0, 0.0, 0.0, 0.0, 0.0, 0.0, 0.0, 0.0, 0.0, 0.0, 0.0, 0.0, 0.0, 0.0, 0.0, 0.0, 0.0, 0.0, 0.0, 0.0, 0.0, 0.0, 0.0, 0.0, 0.0, 0.0, 0.0, 0.0, 0.0, 0.0, 0.0, 0.0, 0.0, 0.0, 0.0, 0.0, 0.0, 0.0, 0.0, 0.0, 0.0, 0.0, 0.0, 0.0, 0.0, 0.0, 0.0, 0.0, 0.0, 0.0, 0.0, 0.0, 0.0, 0.0, 0.0, 0.0, 0.0, 0.0, 0.0, 0.0, 0.0, 0.0, 0.0, 0.0, 0.0, 0.0, 0.0, 0.0, 0.0, 0.0, 0.0, 0.0, 0.0, 0.0, 0.0, 0.0, 0.0, 0.0, 0.0, 0.0, 0.0, 0.0, 0.0, 0.0, 0.0, 0.0, 0.0, 0.0, 0.0, 0.0, 0.0, 0.0, 0.0, 0.0, 0.0, 0.0, 0.0, 0.0, 0.0, 0.0, 0.0, 0.0, 0.0, 0.0, 0.0, 0.0, 0.0, 0.0, 0.0, 0.0, 0.0, 0.0, 0.0, 0.0, 0.0, 0.0, 0.0, 0.0, 0.0, 0.0, 0.0, 0.0, 0.0, 0.0, 0.0, 0.0, 0.0, 0.0, 0.0, 0.0, 0.0, 0.0, 0.0, 0.0, 0.0, 0.0, 0.0, 0.0, 0.0, 0.0, 0.0, 0.0, 0.0, 0.0, 0.0, 0.0, 0.0, 0.0, 0.0, 0.0, 0.0, 0.0, 0.0, 0.0, 0.0, 0.0, 0.0, 0.0, 0.0, 0.0, 0.0, 0.0, 0.0, 0.0, 0.0, 0.0, 0.0, 0.0, 0.0, 0.0, 0.0, 0.0, 0.0, 0.0, 0.0, 0.0, 0.0, 0.0, 0.0, 0.0, 0.0, 0.0, 0.0, 0.0, 0.0, 0.0, 0.0, 0.0, 0.0, 0.0, 0.0, 0.0, 0.0, 0.0, 0.0, 0.0, 0.0, 0.0, 0.0, 0.0, 0.0, 0.0, 0.0, 0.0, 0.0, 0.0, 0.0, 0.0, 0.0, 0.0, 0.0, 0.0, 0.0, 0.0, 0.0, 0.0, 0.0, 0.0, 0.0, 0.0, 0.0, 0.0, 0.0, 0.0, 0.0, 0.0, 0.0, 0.0, 0.0, 0.0, 0.0, 0.0, 0.0, 0.0, 0.0, 0.0, 0.0, 0.0, 0.0, 0.0, 0.0, 0.0, 0.0, 0.0, 0.0, 0.0, 0.0, 0.0, 0.0, 0.0, 0.0, 0.0, 0.0, 0.0, 0.0, 0.0, 0.0, 0.0, 0.0, 0.0, 0.0, 0.0, 0.0, 0.0, 0.0, 0.0, 0.0, 0.0, 0.0, 0.0, 0.0, 0.0, 0.0, 0.0, 0.0, 0.0, 0.0, 0.0, 0.0, 0.0, 0.0, 0.0, 0.0, 0.0, 0.0, 0.0, 0.0, 0.0, 0.0, 0.0, 0.0, 0.0, 0.0, 0.0, 0.0, 0.0, 0.0, 0.0, 0.0, 0.0, 0.0, 0.0, 0.0, 0.0, 0.0, 0.0, 0.0, 0.0, 0.0, 0.0, 0.0, 0.0, 0.0, 0.0, 0.0, 0.0, 0.0, 0.0, 0.0, 0.0, 0.0, 0.0, 0.0, 0.0, 0.0, 0.0, 0.0, 0.0, 0.0, 0.0, 0.0, 0.0, 0.0, 0.0, 0.0, 0.0, 0.0, 0.0, 0.0, 0.0, 0.0, 0.0, 0.0, 0.0, 0.0, 0.0, 0.0, 0.0, 0.0, 0.0, 0.0, 0.0, 0.0, 0.0, 0.0, 0.0, 0.0, 0.0, 0.0, 0.0, 0.0, 0.0, 0.0, 0.0, 0.0, 0.0, 0.0, 0.0, 0.0, 0.0, 0.0, 0.0, 0.0, 0.0, 0.0, 0.0, 0.0, 0.0, 0.0, 0.0, 0.0, 0.0, 0.0, 0.0, 0.0, 0.0, 0.0, 0.0, 0.0, 0.0, 0.0, 0.0, 0.0, 0.0, 0.0, 0.0, 0.0, 0.0, 0.0, 0.0, 0.0, 0.0, 0.0, 0.0, 0.0, 0.0, 0.0, 0.0, 0.0, 0.0, 0.0, 0.0, 0.0, 0.0, 0.0, 0.0, 0.0, 0.0, 0.0, 0.0, 0.0, 0.0, 0.0, 0.0, 0.0, 0.0, 0.0, 0.0, 0.0, 0.0, 0.0, 0.0, 0.0, 0.0, 0.0, 0.0, 0.0, 0.0, 0.0, 0.0, 0.0, 0.0, 0.0, 0.0, 0.0, 0.0, 0.0, 0.0, 0.0, 0.0, 0.0, 0.0, 0.0, 0.0, 0.0, 0.0, 0.0, 0.0, 0.0, 0.0, 0.0, 0.0, 0.0, 0.0, 0.0, 0.0, 0.0, 0.0, 0.0, 0.0, 0.0, 0.0, 0.0, 0.0, 0.0, 0.0, 0.0, 0.0, 0.0, 0.0, 0.0, 0.0, 0.0, 0.0, 0.0, 0.0, 0.0, 0.0, 0.0, 0.0, 0.0, 0.0, 0.0, 0.0, 0.0, 0.0, 0.0, 0.0, 0.0, 0.0, 0.0, 0.0, 0.0, 0.0, 0.0, 0.0, 0.0, 0.0, 0.0, 0.0, 0.0, 0.0, 0.0, 0.0, 0.0, 0.0, 0.0, 0.0, 0.0, 0.0, 0.0, 0.0, 0.0, 0.0, 0.0, 0.0, 0.0, 0.0, 0.0, 0.0, 0.0, 0.0, 0.0, 0.0, 0.0, 0.0, 0.0, 0.0, 0.0, 0.0, 0.0, 0.0, 0.0, 0.0, 0.0, 0.0, 0.0, 0.0, 0.0, 0.0, 0.0, 0.0, 0.0, 0.0, 0.0, 0.0, 0.0, 0.0, 0.0, 0.0, 0.0, 0.0, 0.0, 0.0, 0.0, 0.0, 0.0, 0.0, 0.0, 0.0, 0.0, 0.0, 0.0, 0.0, 0.0, 0.0, 0.0, 0.0, 0.0, 0.0, 0.0, 0.0, 0.0, 0.0, 0.0, 0.0, 0.0, 0.0, 0.0, 0.0, 0.0, 0.0, 0.0, 0.0, 0.0, 0.0, 0.0, 0.0, 0.0, 0.0, 0.0, 0.0, 0.0, 0.0, 0.0, 0.0, 0.0, 0.0, 0.0, 0.0, 0.0, 0.0, 0.0, 0.0, 0.0, 0.0, 0.0, 0.0, 0.0, 0.0, 0.0, 0.0, 0.0, 0.0, 0.0, 0.0, 0.0, 0.0])
me_circle.use_remesh_fix_poles = True
me_circle.use_remesh_preserve_attributes = False
me_circle.use_mirror_vertex_groups = False
me_circle.update()
me_cube_002 = bpy.data.meshes.new('Cube.002')
me_cube_002.from_pydata([(-7.285, -10.0, -0.9878), (-7.285, -10.0, 15.01), (-7.285, 0.0, -0.9878), (-7.285, 0.0, 15.01), (7.285, -10.0, -0.9878), (7.285, -10.0, 15.01), (7.285, 0.0, -0.9878), (7.285, 0.0, 15.01)], [], [(0, 1, 3, 2), (2, 3, 7, 6), (6, 7, 5, 4), (4, 5, 1, 0), (2, 6, 4, 0), (7, 3, 1, 5)])
_uv = me_cube_002.uv_layers.new(name='UVMap')
_uv.uv.foreach_set('vector', [0.375, 0.0, 0.625, 0.0, 0.625, 0.25, 0.375, 0.25, 0.375, 0.25, 0.625, 0.25, 0.625, 0.5, 0.375, 0.5, 0.375, 0.5, 0.625, 0.5, 0.625, 0.75, 0.375, 0.75, 0.375, 0.75, 0.625, 0.75, 0.625, 1.0, 0.375, 1.0, 0.125, 0.5, 0.375, 0.5, 0.375, 0.75, 0.125, 0.75, 0.625, 0.5, 0.875, 0.5, 0.875, 0.75, 0.625, 0.75])
me_cube_002.use_remesh_fix_poles = True
me_cube_002.use_remesh_preserve_attributes = False
me_cube_002.use_mirror_vertex_groups = False
me_cube_002.update()

# ---- objects
ob_circle = bpy.data.objects.new('Circle', me_circle)
ob_cube = bpy.data.objects.new('Cube', me_cube_002)

# ---- transforms, parenting, visibility, modifiers, constraints
ob_circle.location = (0.0, 0.0, 0.0)
ob_circle.scale = (0.9987, 0.9987, 0.9971)
ob_circle.lineart.crease_threshold = 0.0
_m = ob_circle.modifiers.new('Subdivision', 'SUBSURF')
_m.uv_smooth = 'PRESERVE_CORNERS'
_m = ob_circle.modifiers.new('Boolean.001', 'BOOLEAN')
_m.object = ob_cube
ob_cube.location = (0.0, 0.0, 0.0)
ob_cube.rotation_euler = (0.0, -0.0, -0.184)
ob_cube.display_type = 'WIRE'
ob_cube.lineart.crease_threshold = 0.0

# ---- collection membership
col_collection.objects.link(ob_circle)
col_collection.objects.link(ob_cube)

# ---- scene / render settings (as saved in the file)
scene.frame_start = 1; scene.frame_end = 250; scene.frame_set(1)
scene.render.engine = 'BLENDER_EEVEE_NEXT'
scene.cycles.use_denoising = False
scene.cycles.samples = 128
scene.cycles.sampling_pattern = 'TABULATED_SOBOL'
scene.cycles.use_adaptive_sampling = False
scene.cycles.use_light_tree = False
scene.view_settings.view_transform = 'Filmic'
scene.unit_settings.scale_length = 0.001
bpy.context.view_layer.update()

# ---- added for rendering (the .blend has no active camera and no usable light): camera, sun
cam_auto = bpy.data.cameras.new('AutoCamera')
cam_auto.lens = 50.0
cam_auto.sensor_width = 36.0
cam_auto.clip_end = 1000.0
ob_auto_camera = bpy.data.objects.new('AutoCamera', cam_auto)
scene.collection.objects.link(ob_auto_camera)
ob_auto_camera.location = (27.0684, -34.9167, 29.1572)
ob_auto_camera.rotation_euler = (1.09748, -7.21219e-08, 0.694738)
scene.camera = ob_auto_camera
light_auto_sun = bpy.data.lights.new('AutoSun', 'SUN')
light_auto_sun.energy = 3.0
light_auto_sun.angle = 0.0523599
ob_auto_sun = bpy.data.objects.new('AutoSun', light_auto_sun)
scene.collection.objects.link(ob_auto_sun)
ob_auto_sun.rotation_euler = (0.872665, 0.174533, 0.523599)
bpy.context.view_layer.update()
